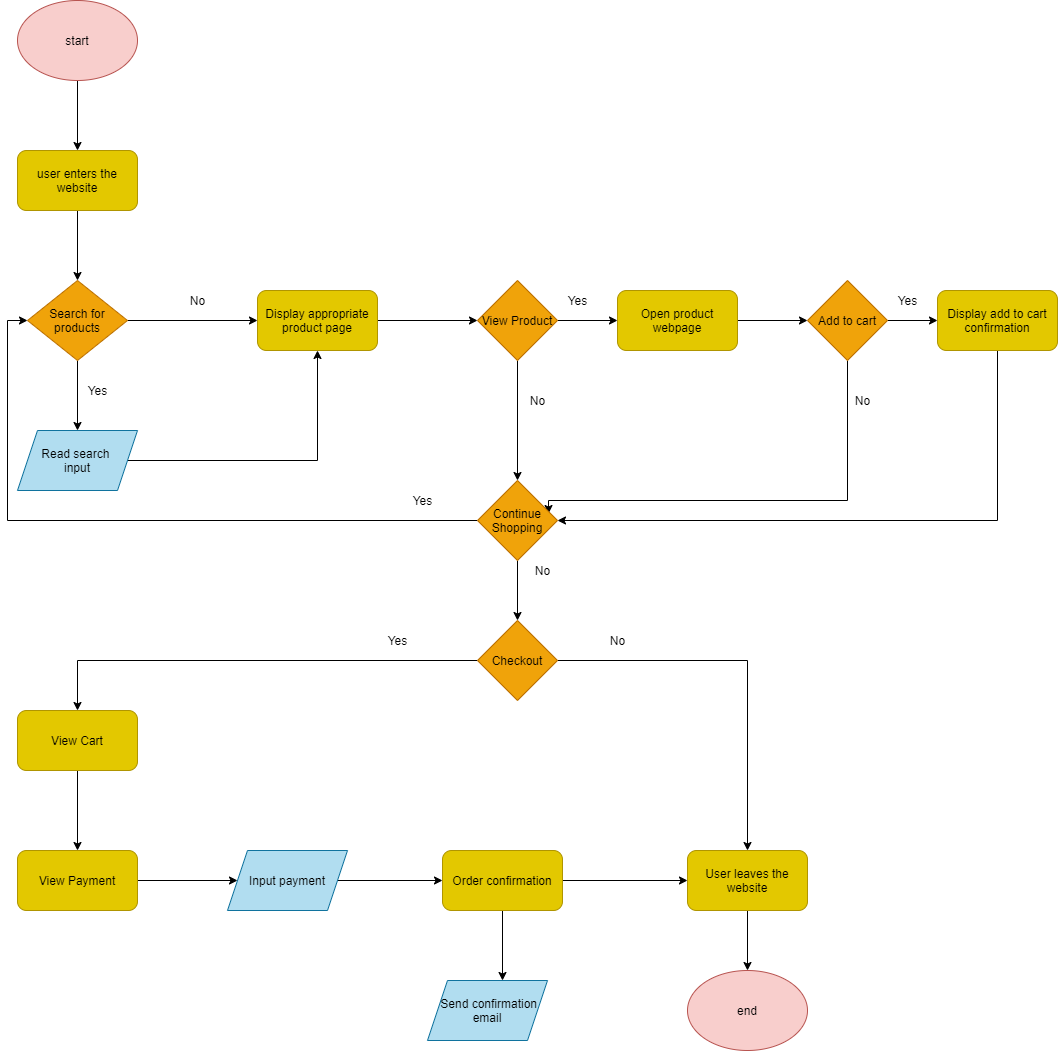

The diagram above was exported from draw.io. Its source (the exported page's mxGraphModel, read from the mxfile embedded in the PNG):
<mxGraphModel dx="1817" dy="821" grid="1" gridSize="10" guides="1" tooltips="1" connect="1" arrows="1" fold="1" page="1" pageScale="1" pageWidth="850" pageHeight="1100" math="0" shadow="0">
  <root>
    <mxCell id="0" />
    <mxCell id="1" parent="0" />
    <mxCell id="5" style="edgeStyle=orthogonalEdgeStyle;rounded=0;orthogonalLoop=1;jettySize=auto;html=1;entryX=0.5;entryY=0;entryDx=0;entryDy=0;" edge="1" parent="1" source="2" target="4">
      <mxGeometry relative="1" as="geometry" />
    </mxCell>
    <mxCell id="2" value="&lt;font color=&quot;#000000&quot;&gt;start&lt;/font&gt;" style="ellipse;whiteSpace=wrap;html=1;fillColor=#f8cecc;strokeColor=#b85450;" vertex="1" parent="1">
      <mxGeometry x="40" y="30" width="120" height="80" as="geometry" />
    </mxCell>
    <mxCell id="7" style="edgeStyle=orthogonalEdgeStyle;rounded=0;orthogonalLoop=1;jettySize=auto;html=1;entryX=0.5;entryY=0;entryDx=0;entryDy=0;" edge="1" parent="1" source="4" target="6">
      <mxGeometry relative="1" as="geometry" />
    </mxCell>
    <mxCell id="4" value="&lt;font color=&quot;#000000&quot;&gt;user enters the website&lt;/font&gt;" style="rounded=1;whiteSpace=wrap;html=1;fillColor=#e3c800;strokeColor=#B09500;fontColor=#ffffff;" vertex="1" parent="1">
      <mxGeometry x="40" y="180" width="120" height="60" as="geometry" />
    </mxCell>
    <mxCell id="10" style="edgeStyle=orthogonalEdgeStyle;rounded=0;orthogonalLoop=1;jettySize=auto;html=1;entryX=0.5;entryY=0;entryDx=0;entryDy=0;" edge="1" parent="1" source="6" target="9">
      <mxGeometry relative="1" as="geometry" />
    </mxCell>
    <mxCell id="13" style="edgeStyle=orthogonalEdgeStyle;rounded=0;orthogonalLoop=1;jettySize=auto;html=1;" edge="1" parent="1" source="6" target="12">
      <mxGeometry relative="1" as="geometry" />
    </mxCell>
    <mxCell id="6" value="&lt;font color=&quot;#000000&quot;&gt;Search for products&lt;/font&gt;" style="rhombus;whiteSpace=wrap;html=1;fillColor=#f0a30a;strokeColor=#BD7000;fontColor=#ffffff;" vertex="1" parent="1">
      <mxGeometry x="50" y="310" width="100" height="80" as="geometry" />
    </mxCell>
    <mxCell id="19" style="edgeStyle=orthogonalEdgeStyle;rounded=0;orthogonalLoop=1;jettySize=auto;html=1;entryX=0.5;entryY=1;entryDx=0;entryDy=0;" edge="1" parent="1" source="9" target="12">
      <mxGeometry relative="1" as="geometry" />
    </mxCell>
    <mxCell id="9" value="&lt;font color=&quot;#000000&quot;&gt;Read search &lt;br&gt;input&lt;/font&gt;" style="shape=parallelogram;perimeter=parallelogramPerimeter;whiteSpace=wrap;html=1;fixedSize=1;fillColor=#b1ddf0;strokeColor=#10739e;" vertex="1" parent="1">
      <mxGeometry x="40" y="460" width="120" height="60" as="geometry" />
    </mxCell>
    <mxCell id="11" value="Yes" style="text;html=1;align=center;verticalAlign=middle;resizable=0;points=[];autosize=1;" vertex="1" parent="1">
      <mxGeometry x="100" y="410" width="40" height="20" as="geometry" />
    </mxCell>
    <mxCell id="21" style="edgeStyle=orthogonalEdgeStyle;rounded=0;orthogonalLoop=1;jettySize=auto;html=1;entryX=0;entryY=0.5;entryDx=0;entryDy=0;" edge="1" parent="1" source="12" target="20">
      <mxGeometry relative="1" as="geometry" />
    </mxCell>
    <mxCell id="12" value="&lt;font color=&quot;#000000&quot;&gt;Display appropriate&lt;br&gt;product page&lt;br&gt;&lt;/font&gt;" style="rounded=1;whiteSpace=wrap;html=1;fillColor=#e3c800;strokeColor=#B09500;fontColor=#ffffff;" vertex="1" parent="1">
      <mxGeometry x="280" y="320" width="120" height="60" as="geometry" />
    </mxCell>
    <mxCell id="16" value="No" style="text;html=1;align=center;verticalAlign=middle;resizable=0;points=[];autosize=1;" vertex="1" parent="1">
      <mxGeometry x="205" y="320" width="30" height="20" as="geometry" />
    </mxCell>
    <mxCell id="23" style="edgeStyle=orthogonalEdgeStyle;rounded=0;orthogonalLoop=1;jettySize=auto;html=1;entryX=0;entryY=0.5;entryDx=0;entryDy=0;" edge="1" parent="1" source="20" target="22">
      <mxGeometry relative="1" as="geometry" />
    </mxCell>
    <mxCell id="48" style="edgeStyle=orthogonalEdgeStyle;rounded=0;orthogonalLoop=1;jettySize=auto;html=1;entryX=0.5;entryY=0;entryDx=0;entryDy=0;" edge="1" parent="1" source="20" target="34">
      <mxGeometry relative="1" as="geometry" />
    </mxCell>
    <mxCell id="20" value="&lt;font color=&quot;#000000&quot;&gt;View Product&lt;/font&gt;" style="rhombus;whiteSpace=wrap;html=1;fillColor=#f0a30a;strokeColor=#BD7000;fontColor=#ffffff;" vertex="1" parent="1">
      <mxGeometry x="500" y="310" width="80" height="80" as="geometry" />
    </mxCell>
    <mxCell id="27" style="edgeStyle=orthogonalEdgeStyle;rounded=0;orthogonalLoop=1;jettySize=auto;html=1;" edge="1" parent="1" source="22" target="26">
      <mxGeometry relative="1" as="geometry" />
    </mxCell>
    <mxCell id="22" value="&lt;font color=&quot;#000000&quot;&gt;Open product webpage&lt;br&gt;&lt;/font&gt;" style="rounded=1;whiteSpace=wrap;html=1;fillColor=#e3c800;strokeColor=#B09500;fontColor=#ffffff;" vertex="1" parent="1">
      <mxGeometry x="640" y="320" width="120" height="60" as="geometry" />
    </mxCell>
    <mxCell id="24" value="Yes" style="text;html=1;align=center;verticalAlign=middle;resizable=0;points=[];autosize=1;" vertex="1" parent="1">
      <mxGeometry x="580" y="320" width="40" height="20" as="geometry" />
    </mxCell>
    <mxCell id="29" style="edgeStyle=orthogonalEdgeStyle;rounded=0;orthogonalLoop=1;jettySize=auto;html=1;entryX=0;entryY=0.5;entryDx=0;entryDy=0;" edge="1" parent="1" source="26" target="28">
      <mxGeometry relative="1" as="geometry" />
    </mxCell>
    <mxCell id="33" style="edgeStyle=orthogonalEdgeStyle;rounded=0;orthogonalLoop=1;jettySize=auto;html=1;entryX=0.888;entryY=0.413;entryDx=0;entryDy=0;entryPerimeter=0;" edge="1" parent="1" source="26" target="34">
      <mxGeometry relative="1" as="geometry">
        <mxPoint x="730" y="475" as="targetPoint" />
        <Array as="points">
          <mxPoint x="870" y="530" />
          <mxPoint x="571" y="530" />
        </Array>
      </mxGeometry>
    </mxCell>
    <mxCell id="26" value="&lt;font color=&quot;#000000&quot;&gt;Add to cart&lt;/font&gt;" style="rhombus;whiteSpace=wrap;html=1;fillColor=#f0a30a;strokeColor=#BD7000;fontColor=#ffffff;" vertex="1" parent="1">
      <mxGeometry x="830" y="310" width="80" height="80" as="geometry" />
    </mxCell>
    <mxCell id="50" style="edgeStyle=orthogonalEdgeStyle;rounded=0;orthogonalLoop=1;jettySize=auto;html=1;" edge="1" parent="1" source="28" target="34">
      <mxGeometry relative="1" as="geometry">
        <Array as="points">
          <mxPoint x="1020" y="550" />
        </Array>
      </mxGeometry>
    </mxCell>
    <mxCell id="28" value="&lt;font color=&quot;#000000&quot;&gt;Display add to cart confirmation&lt;/font&gt;" style="rounded=1;whiteSpace=wrap;html=1;fillColor=#e3c800;strokeColor=#B09500;fontColor=#ffffff;" vertex="1" parent="1">
      <mxGeometry x="960" y="320" width="120" height="60" as="geometry" />
    </mxCell>
    <mxCell id="30" value="Yes" style="text;html=1;align=center;verticalAlign=middle;resizable=0;points=[];autosize=1;" vertex="1" parent="1">
      <mxGeometry x="910" y="320" width="40" height="20" as="geometry" />
    </mxCell>
    <mxCell id="45" style="edgeStyle=orthogonalEdgeStyle;rounded=0;orthogonalLoop=1;jettySize=auto;html=1;" edge="1" parent="1" source="34" target="44">
      <mxGeometry relative="1" as="geometry">
        <Array as="points">
          <mxPoint x="540" y="580" />
          <mxPoint x="540" y="580" />
        </Array>
      </mxGeometry>
    </mxCell>
    <mxCell id="49" style="edgeStyle=orthogonalEdgeStyle;rounded=0;orthogonalLoop=1;jettySize=auto;html=1;entryX=0;entryY=0.5;entryDx=0;entryDy=0;exitX=0;exitY=0.5;exitDx=0;exitDy=0;" edge="1" parent="1" source="34" target="6">
      <mxGeometry relative="1" as="geometry">
        <mxPoint x="490" y="550" as="sourcePoint" />
        <Array as="points">
          <mxPoint x="30" y="550" />
          <mxPoint x="30" y="350" />
        </Array>
      </mxGeometry>
    </mxCell>
    <mxCell id="34" value="&lt;font color=&quot;#000000&quot;&gt;Continue&lt;br&gt;Shopping&lt;br&gt;&lt;/font&gt;" style="rhombus;whiteSpace=wrap;html=1;fillColor=#f0a30a;strokeColor=#BD7000;fontColor=#ffffff;" vertex="1" parent="1">
      <mxGeometry x="500" y="510" width="80" height="80" as="geometry" />
    </mxCell>
    <mxCell id="36" value="No" style="text;html=1;align=center;verticalAlign=middle;resizable=0;points=[];autosize=1;" vertex="1" parent="1">
      <mxGeometry x="870" y="420" width="30" height="20" as="geometry" />
    </mxCell>
    <mxCell id="39" value="No" style="text;html=1;align=center;verticalAlign=middle;resizable=0;points=[];autosize=1;" vertex="1" parent="1">
      <mxGeometry x="545" y="420" width="30" height="20" as="geometry" />
    </mxCell>
    <mxCell id="54" style="edgeStyle=orthogonalEdgeStyle;rounded=0;orthogonalLoop=1;jettySize=auto;html=1;entryX=0.5;entryY=0;entryDx=0;entryDy=0;" edge="1" parent="1" source="44" target="53">
      <mxGeometry relative="1" as="geometry" />
    </mxCell>
    <mxCell id="59" style="edgeStyle=orthogonalEdgeStyle;rounded=0;orthogonalLoop=1;jettySize=auto;html=1;entryX=0.5;entryY=0;entryDx=0;entryDy=0;" edge="1" parent="1" source="44" target="58">
      <mxGeometry relative="1" as="geometry" />
    </mxCell>
    <mxCell id="44" value="&lt;font color=&quot;#000000&quot;&gt;Checkout&lt;/font&gt;" style="rhombus;whiteSpace=wrap;html=1;fillColor=#f0a30a;strokeColor=#BD7000;fontColor=#ffffff;" vertex="1" parent="1">
      <mxGeometry x="500" y="650" width="80" height="80" as="geometry" />
    </mxCell>
    <mxCell id="47" value="No" style="text;html=1;align=center;verticalAlign=middle;resizable=0;points=[];autosize=1;" vertex="1" parent="1">
      <mxGeometry x="550" y="590" width="30" height="20" as="geometry" />
    </mxCell>
    <mxCell id="51" value="Yes" style="text;html=1;align=center;verticalAlign=middle;resizable=0;points=[];autosize=1;" vertex="1" parent="1">
      <mxGeometry x="425" y="520" width="40" height="20" as="geometry" />
    </mxCell>
    <mxCell id="56" style="edgeStyle=orthogonalEdgeStyle;rounded=0;orthogonalLoop=1;jettySize=auto;html=1;entryX=0.5;entryY=0;entryDx=0;entryDy=0;" edge="1" parent="1" source="53" target="55">
      <mxGeometry relative="1" as="geometry" />
    </mxCell>
    <mxCell id="53" value="&lt;font color=&quot;#000000&quot;&gt;User leaves the website&lt;/font&gt;" style="rounded=1;whiteSpace=wrap;html=1;fillColor=#e3c800;strokeColor=#B09500;fontColor=#ffffff;" vertex="1" parent="1">
      <mxGeometry x="710" y="880" width="120" height="60" as="geometry" />
    </mxCell>
    <mxCell id="55" value="&lt;font color=&quot;#000000&quot;&gt;end&lt;/font&gt;" style="ellipse;whiteSpace=wrap;html=1;fillColor=#f8cecc;strokeColor=#b85450;" vertex="1" parent="1">
      <mxGeometry x="710" y="1000" width="120" height="80" as="geometry" />
    </mxCell>
    <mxCell id="57" value="No" style="text;html=1;align=center;verticalAlign=middle;resizable=0;points=[];autosize=1;" vertex="1" parent="1">
      <mxGeometry x="625" y="660" width="30" height="20" as="geometry" />
    </mxCell>
    <mxCell id="61" style="edgeStyle=orthogonalEdgeStyle;rounded=0;orthogonalLoop=1;jettySize=auto;html=1;entryX=0.5;entryY=0;entryDx=0;entryDy=0;" edge="1" parent="1" source="58" target="60">
      <mxGeometry relative="1" as="geometry" />
    </mxCell>
    <mxCell id="58" value="&lt;font color=&quot;#000000&quot;&gt;View Cart&lt;/font&gt;" style="rounded=1;whiteSpace=wrap;html=1;fillColor=#e3c800;strokeColor=#B09500;fontColor=#ffffff;" vertex="1" parent="1">
      <mxGeometry x="40" y="740" width="120" height="60" as="geometry" />
    </mxCell>
    <mxCell id="63" style="edgeStyle=orthogonalEdgeStyle;rounded=0;orthogonalLoop=1;jettySize=auto;html=1;" edge="1" parent="1" source="60" target="62">
      <mxGeometry relative="1" as="geometry" />
    </mxCell>
    <mxCell id="60" value="&lt;font color=&quot;#000000&quot;&gt;View Payment&lt;/font&gt;" style="rounded=1;whiteSpace=wrap;html=1;fillColor=#e3c800;strokeColor=#B09500;fontColor=#ffffff;" vertex="1" parent="1">
      <mxGeometry x="40" y="880" width="120" height="60" as="geometry" />
    </mxCell>
    <mxCell id="65" style="edgeStyle=orthogonalEdgeStyle;rounded=0;orthogonalLoop=1;jettySize=auto;html=1;entryX=0;entryY=0.5;entryDx=0;entryDy=0;" edge="1" parent="1" source="62" target="64">
      <mxGeometry relative="1" as="geometry" />
    </mxCell>
    <mxCell id="62" value="&lt;font color=&quot;#000000&quot;&gt;Input payment&lt;/font&gt;" style="shape=parallelogram;perimeter=parallelogramPerimeter;whiteSpace=wrap;html=1;fixedSize=1;fillColor=#b1ddf0;strokeColor=#10739e;" vertex="1" parent="1">
      <mxGeometry x="250" y="880" width="120" height="60" as="geometry" />
    </mxCell>
    <mxCell id="70" style="edgeStyle=orthogonalEdgeStyle;rounded=0;orthogonalLoop=1;jettySize=auto;html=1;entryX=0.625;entryY=0;entryDx=0;entryDy=0;entryPerimeter=0;" edge="1" parent="1" source="64" target="67">
      <mxGeometry relative="1" as="geometry" />
    </mxCell>
    <mxCell id="72" style="edgeStyle=orthogonalEdgeStyle;rounded=0;orthogonalLoop=1;jettySize=auto;html=1;entryX=0;entryY=0.5;entryDx=0;entryDy=0;" edge="1" parent="1" source="64" target="53">
      <mxGeometry relative="1" as="geometry" />
    </mxCell>
    <mxCell id="64" value="&lt;font color=&quot;#000000&quot;&gt;Order confirmation&lt;/font&gt;" style="rounded=1;whiteSpace=wrap;html=1;fillColor=#e3c800;strokeColor=#B09500;fontColor=#ffffff;" vertex="1" parent="1">
      <mxGeometry x="465" y="880" width="120" height="60" as="geometry" />
    </mxCell>
    <mxCell id="67" value="&lt;font color=&quot;#000000&quot;&gt;&amp;nbsp;Send confirmation&lt;br&gt;email&lt;/font&gt;" style="shape=parallelogram;perimeter=parallelogramPerimeter;whiteSpace=wrap;html=1;fixedSize=1;fillColor=#b1ddf0;strokeColor=#10739e;" vertex="1" parent="1">
      <mxGeometry x="450" y="1010" width="120" height="60" as="geometry" />
    </mxCell>
    <mxCell id="73" value="Yes" style="text;html=1;align=center;verticalAlign=middle;resizable=0;points=[];autosize=1;" vertex="1" parent="1">
      <mxGeometry x="400" y="660" width="40" height="20" as="geometry" />
    </mxCell>
  </root>
</mxGraphModel>